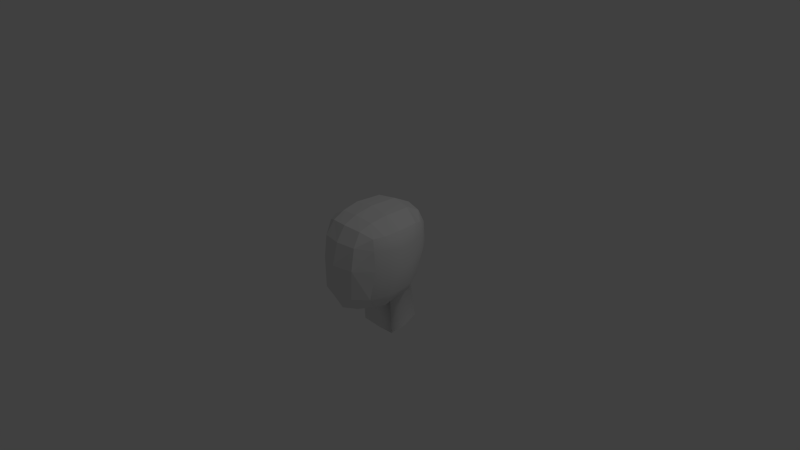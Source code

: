 # Source: myhead.blend  (saved by Blender 2.76.0; exported with 4.5.12 LTS)
import bpy
from mathutils import Matrix  # noqa: F401  (used for matrix-valued properties, if any)

bpy.ops.wm.read_factory_settings(use_empty=True)
scene = bpy.context.scene
scene.name = 'Scene'

# ---- collections
col_collection_1 = bpy.data.collections.new('Collection 1'); scene.collection.children.link(col_collection_1)

# ---- materials (node trees are filled in below, after node groups)
mat_material = bpy.data.materials.new('Material')
mat_material.alpha_threshold = 0.0
mat_material.use_transparent_shadow = False
mat_material.roughness = 0.5
mat_material.line_color = (0.0, 0.0, 0.0, 1.0)

# ---- material node trees

# ---- world
world_world = bpy.data.worlds.new('World'); scene.world = world_world
world_world.color = (0.05088, 0.05088, 0.05088)
world_world.use_sun_shadow = False
world_world.sun_shadow_jitter_overblur = 0.0
world_world.cycles.sampling_method = 'MANUAL'
world_world.cycles.sample_map_resolution = 256

# ---- cameras
cam_camera = bpy.data.cameras.new('Camera')
cam_camera.clip_end = 100.0
cam_camera.lens = 35.0
cam_camera.sensor_width = 32.0
cam_camera.sensor_height = 18.0
cam_camera.ortho_scale = 7.314
cam_camera.dof.focus_distance = 0.0
cam_camera.dof.aperture_fstop = 128.0

# ---- lights
light_lamp = bpy.data.lights.new('Lamp', 'POINT')
light_lamp.transmission_factor = 0.0
light_lamp.cutoff_distance = 30.0
light_lamp.energy = 100.0
light_lamp.shadow_buffer_clip_start = 1.001
light_lamp.shadow_soft_size = 0.1
light_lamp.shadow_maximum_resolution = 0.006
light_lamp.use_absolute_resolution = True
light_lamp.cycles.use_multiple_importance_sampling = False

# ---- meshes
me_cube = bpy.data.meshes.new('Cube')
me_cube.from_pydata([(0.004983, 0.05583, -0.573), (0.2656, 0.02879, -0.5361), (0.00617, -0.235, -0.6118), (-0.2618, 0.02923, -0.5364), (0.2485, 0.2543, -0.5527), (0.2556, -0.221, -0.5889), (-0.2495, -0.2209, -0.5892), (-0.2443, 0.2547, -0.5528), (-0.004066, -0.007108, 0.6901), (-0.004375, 0.3787, 0.6726), (-0.2834, -0.01137, 0.6551), (-0.004286, -0.2717, 0.6498), (0.2789, -0.01137, 0.6551), (0.2591, 0.3522, 0.6394), (-0.2643, 0.3522, 0.6394), (-0.2642, -0.254, 0.6182), (0.2591, -0.254, 0.6182), (0.5786, -0.02487, 0.0391), (0.539, 0.1909, 0.04311), (0.5563, -0.01156, 0.301), (0.538, -0.202, 0.06182), (0.5589, -0.04658, -0.271), (0.5294, 0.1601, -0.2681), (0.5184, 0.2032, 0.2882), (0.5197, -0.1846, 0.3087), (0.5248, -0.2188, -0.2949), (-2.176e-07, -0.6754, 0.09345), (0.277, -0.6083, 0.08891), (-0.002297, -0.5907, 0.385), (-0.2649, -0.5835, 0.08795), (-0.0002678, -0.6769, -0.317), (0.2384, -0.6005, -0.3297), (0.2608, -0.5449, 0.3786), (-0.2626, -0.5449, 0.3786), (-0.2386, -0.6006, -0.3299), (-0.574, -0.02487, 0.0391), (-0.5342, -0.2025, 0.06189), (-0.5601, -0.01273, 0.3033), (-0.5343, 0.1909, 0.04311), (-0.5581, -0.04658, -0.271), (-0.5237, -0.2185, -0.2947), (-0.5214, -0.1863, 0.3101), (-0.5201, 0.2034, 0.2894), (-0.529, 0.1601, -0.268), (1.488e-07, 0.7674, 0.03875), (0.2738, 0.6531, 0.04029), (-0.001097, 0.7386, -0.2674), (-0.2621, 0.6374, 0.04074), (-0.00174, 0.7407, 0.3412), (0.2611, 0.6458, 0.34), (0.239, 0.5379, -0.2806), (-0.2396, 0.5379, -0.2809), (-0.2622, 0.6458, 0.34), (0.4224, 0.2113, -0.4261), (0.4543, -0.01788, -0.4139), (0.4355, -0.2093, -0.487), (0.2256, 0.4296, -0.4792), (0.002612, 0.5552, -0.4944), (-0.2237, 0.4305, -0.4793), (0.4212, 0.3523, -0.2592), (0.4447, 0.434, 0.05), (0.4341, 0.4405, 0.2936), (0.2415, -0.4968, -0.5039), (0.006123, -0.5508, -0.561), (-0.2343, -0.497, -0.504), (0.416, -0.4405, -0.3257), (0.4617, -0.3792, 0.0647), (0.4349, -0.3707, 0.3432), (-0.4353, -0.2094, -0.487), (-0.4543, -0.01788, -0.4139), (-0.4224, 0.2113, -0.426), (-0.416, -0.4405, -0.3257), (-0.4695, -0.3648, 0.06826), (-0.432, -0.368, 0.3414), (-0.4204, 0.3518, -0.2587), (-0.4248, 0.4254, 0.04985), (-0.4307, 0.439, 0.2917), (0.4647, 0.2999, 0.5063), (0.4947, -0.004107, 0.5136), (0.4613, -0.2164, 0.4995), (0.2396, 0.5682, 0.5216), (-0.004546, 0.6309, 0.5377), (-0.2448, 0.5682, 0.5216), (0.2394, -0.4257, 0.5533), (-0.004713, -0.46, 0.5742), (-0.245, -0.4257, 0.5533), (-0.4616, -0.2163, 0.4995), (-0.4948, -0.004106, 0.5136), (-0.465, 0.2999, 0.5063), (0.3574, 0.3193, -0.4076), (0.378, -0.3789, -0.4383), (-0.3767, -0.3789, -0.4383), (-0.3573, 0.3193, -0.4076), (0.3974, 0.4427, 0.4482), (0.3983, -0.3503, 0.4835), (-0.3994, -0.3502, 0.4834), (-0.3982, 0.4426, 0.4481), (0.007006, 0.06916, -1.14), (0.2672, 0.0432, -1.102), (-0.2602, 0.04367, -1.102), (0.2501, 0.3016, -1.104), (-0.2427, 0.3021, -1.104), (0.2275, 0.5116, -1.033), (0.005114, 0.6455, -1.062), (-0.2218, 0.5127, -1.033)], [], [(0, 3, 99, 97), (1, 4, 53, 54), (7, 58, 104, 101), (4, 56, 89, 53), (0, 1, 5, 2), (2, 5, 62, 63), (1, 54, 55, 5), (5, 55, 90, 62), (0, 2, 6, 3), (3, 6, 68, 69), (2, 63, 64, 6), (6, 64, 91, 68), (58, 57, 103, 104), (1, 0, 97, 98), (3, 69, 70, 7), (7, 70, 92, 58), (8, 12, 13, 9), (9, 13, 80, 81), (12, 78, 77, 13), (13, 77, 93, 80), (8, 9, 14, 10), (10, 14, 88, 87), (9, 81, 82, 14), (14, 82, 96, 88), (8, 10, 15, 11), (11, 15, 85, 84), (10, 87, 86, 15), (15, 86, 95, 85), (8, 11, 16, 12), (12, 16, 79, 78), (11, 84, 83, 16), (16, 83, 94, 79), (17, 21, 22, 18), (18, 22, 59, 60), (21, 54, 53, 22), (22, 53, 89, 59), (17, 18, 23, 19), (19, 23, 77, 78), (18, 60, 61, 23), (23, 61, 93, 77), (17, 19, 24, 20), (20, 24, 67, 66), (19, 78, 79, 24), (24, 79, 94, 67), (17, 20, 25, 21), (21, 25, 55, 54), (20, 66, 65, 25), (25, 65, 90, 55), (26, 30, 31, 27), (27, 31, 65, 66), (30, 63, 62, 31), (31, 62, 90, 65), (26, 27, 32, 28), (28, 32, 83, 84), (27, 66, 67, 32), (32, 67, 94, 83), (26, 28, 33, 29), (29, 33, 73, 72), (28, 84, 85, 33), (33, 85, 95, 73), (26, 29, 34, 30), (30, 34, 64, 63), (29, 72, 71, 34), (34, 71, 91, 64), (35, 39, 40, 36), (36, 40, 71, 72), (39, 69, 68, 40), (40, 68, 91, 71), (35, 36, 41, 37), (37, 41, 86, 87), (36, 72, 73, 41), (41, 73, 95, 86), (35, 37, 42, 38), (38, 42, 76, 75), (37, 87, 88, 42), (42, 88, 96, 76), (35, 38, 43, 39), (39, 43, 70, 69), (38, 75, 74, 43), (43, 74, 92, 70), (44, 48, 49, 45), (45, 49, 61, 60), (48, 81, 80, 49), (49, 80, 93, 61), (44, 45, 50, 46), (46, 50, 56, 57), (45, 60, 59, 50), (50, 59, 89, 56), (44, 46, 51, 47), (47, 51, 74, 75), (46, 57, 58, 51), (51, 58, 92, 74), (44, 47, 52, 48), (48, 52, 82, 81), (47, 75, 76, 52), (52, 76, 96, 82), (3, 7, 101, 99), (57, 56, 102, 103), (56, 4, 100, 102), (4, 1, 98, 100)])
me_cube.polygons.foreach_set('use_smooth', [0, 1, 0, 1, 1, 1, 1, 1, 0, 0, 0, 0, 0, 1, 0, 0, 0, 0, 0, 0, 0, 0, 0, 0, 0, 0, 0, 0, 0, 0, 0, 0, 1, 1, 1, 1, 1, 1, 1, 1, 1, 1, 1, 1, 1, 1, 1, 1, 0, 0, 0, 0, 0, 0, 0, 0, 0, 0, 0, 0, 0, 0, 0, 0, 0, 0, 0, 0, 0, 0, 0, 0, 0, 0, 0, 0, 0, 0, 0, 0, 1, 1, 1, 1, 1, 1, 1, 1, 0, 0, 0, 0, 0, 0, 0, 0, 0, 1, 1, 1])
_uv = me_cube.uv_layers.new(name='Final')
_uv.uv.foreach_set('vector', [0.4971, 0.2474, 0.4074, 0.2648, 0.4662, 0.08776, 0.5399, 0.09774, 0.7098, 0.1126, 0.7756, 0.1436, 0.7722, 0.1617, 0.69, 0.1484, 0.3351, 0.2188, 0.2725, 0.2048, 0.3421, 0.04814, 0.4021, 0.05824, 0.7756, 0.1436, 0.8579, 0.1593, 0.8492, 0.1833, 0.7722, 0.1617, 0.6751, 0.09063, 0.7098, 0.1126, 0.6416, 0.132, 0.6309, 0.09943, 0.6309, 0.09943, 0.6416, 0.132, 0.5617, 0.1382, 0.5722, 0.1021, 0.7098, 0.1126, 0.69, 0.1484, 0.6171, 0.1746, 0.6416, 0.132, 0.6416, 0.132, 0.6171, 0.1746, 0.558, 0.1694, 0.5617, 0.1382, 0.4971, 0.2474, 0.5181, 0.3265, 0.4495, 0.3423, 0.4074, 0.2648, 0.4074, 0.2648, 0.4495, 0.3423, 0.4014, 0.3629, 0.3586, 0.3328, 0.5181, 0.3265, 0.5399, 0.407, 0.4743, 0.4129, 0.4495, 0.3423, 0.4495, 0.3423, 0.4743, 0.4129, 0.4254, 0.4016, 0.4014, 0.3629, 0.2725, 0.2048, 0.2172, 0.1518, 0.2819, 0.006202, 0.3421, 0.04814, 0.7098, 0.1126, 0.6751, 0.09063, 0.7697, 0.01619, 0.803, 0.0285, 0.4074, 0.2648, 0.3586, 0.3328, 0.3159, 0.2845, 0.3351, 0.2188, 0.3351, 0.2188, 0.3159, 0.2845, 0.2895, 0.26, 0.2725, 0.2048, 0.2412, 0.7772, 0.2613, 0.6821, 0.3794, 0.7171, 0.3681, 0.8059, 0.3681, 0.8059, 0.3794, 0.7171, 0.4655, 0.7347, 0.4655, 0.8281, 0.2613, 0.6821, 0.2824, 0.5937, 0.389, 0.6285, 0.3794, 0.7171, 0.3794, 0.7171, 0.389, 0.6285, 0.4459, 0.6564, 0.4655, 0.7347, 0.2412, 0.7772, 0.3681, 0.8059, 0.3403, 0.8897, 0.2188, 0.8705, 0.2188, 0.8705, 0.3403, 0.8897, 0.3114, 0.9725, 0.2003, 0.958, 0.3681, 0.8059, 0.4655, 0.8281, 0.4256, 0.9109, 0.3403, 0.8897, 0.3403, 0.8897, 0.4256, 0.9109, 0.3746, 0.972, 0.3114, 0.9725, 0.2412, 0.7772, 0.2188, 0.8705, 0.1373, 0.8472, 0.1517, 0.7571, 0.1517, 0.7571, 0.1373, 0.8472, 0.07296, 0.8304, 0.08136, 0.7414, 0.2188, 0.8705, 0.2003, 0.958, 0.1257, 0.9306, 0.1373, 0.8472, 0.1373, 0.8472, 0.1257, 0.9306, 0.0803, 0.899, 0.07296, 0.8304, 0.2412, 0.7772, 0.1517, 0.7571, 0.1776, 0.6683, 0.2613, 0.6821, 0.2613, 0.6821, 0.1776, 0.6683, 0.2032, 0.5866, 0.2824, 0.5937, 0.1517, 0.7571, 0.08136, 0.7414, 0.1122, 0.6561, 0.1776, 0.6683, 0.1776, 0.6683, 0.1122, 0.6561, 0.1486, 0.5959, 0.2032, 0.5866, 0.6944, 0.2573, 0.683, 0.2024, 0.7381, 0.1874, 0.7907, 0.2627, 0.7907, 0.2627, 0.7381, 0.1874, 0.8649, 0.2187, 0.8709, 0.2493, 0.683, 0.2024, 0.69, 0.1484, 0.7722, 0.1617, 0.7381, 0.1874, 0.7381, 0.1874, 0.7722, 0.1617, 0.8492, 0.1833, 0.8649, 0.2187, 0.6944, 0.2573, 0.7907, 0.2627, 0.798, 0.308, 0.7114, 0.3119, 0.7114, 0.3119, 0.798, 0.308, 0.8008, 0.3607, 0.7096, 0.3648, 0.7907, 0.2627, 0.8709, 0.2493, 0.877, 0.3012, 0.798, 0.308, 0.798, 0.308, 0.877, 0.3012, 0.87, 0.3557, 0.8008, 0.3607, 0.6944, 0.2573, 0.7114, 0.3119, 0.6494, 0.3064, 0.621, 0.2506, 0.621, 0.2506, 0.6494, 0.3064, 0.581, 0.296, 0.5612, 0.2415, 0.7114, 0.3119, 0.7096, 0.3648, 0.64, 0.3522, 0.6494, 0.3064, 0.6494, 0.3064, 0.64, 0.3522, 0.6, 0.3388, 0.581, 0.296, 0.6944, 0.2573, 0.621, 0.2506, 0.625, 0.2117, 0.683, 0.2024, 0.683, 0.2024, 0.625, 0.2117, 0.6171, 0.1746, 0.69, 0.1484, 0.621, 0.2506, 0.5612, 0.2415, 0.5548, 0.2079, 0.625, 0.2117, 0.625, 0.2117, 0.5548, 0.2079, 0.558, 0.1694, 0.6171, 0.1746, 0.7332, 0.7382, 0.7393, 0.5661, 0.849, 0.5602, 0.8566, 0.7459, 0.8566, 0.7459, 0.849, 0.5602, 0.9637, 0.5557, 0.9893, 0.7502, 0.7393, 0.5661, 0.7464, 0.4361, 0.8702, 0.4653, 0.849, 0.5602, 0.849, 0.5602, 0.8702, 0.4653, 0.9652, 0.4876, 0.9637, 0.5557, 0.7332, 0.7382, 0.8566, 0.7459, 0.8463, 0.8763, 0.7269, 0.8699, 0.7269, 0.8699, 0.8463, 0.8763, 0.8448, 0.9789, 0.7207, 0.9789, 0.8566, 0.7459, 0.9893, 0.7502, 0.9658, 0.8878, 0.8463, 0.8763, 0.8463, 0.8763, 0.9658, 0.8878, 0.941, 0.9595, 0.8448, 0.9789, 0.7332, 0.7382, 0.7269, 0.8699, 0.6103, 0.8685, 0.6102, 0.7379, 0.6102, 0.7379, 0.6103, 0.8685, 0.4944, 0.8681, 0.4827, 0.7322, 0.7269, 0.8699, 0.7207, 0.9789, 0.601, 0.9661, 0.6103, 0.8685, 0.6103, 0.8685, 0.601, 0.9661, 0.5118, 0.9398, 0.4944, 0.8681, 0.7332, 0.7382, 0.6102, 0.7379, 0.631, 0.5526, 0.7393, 0.5661, 0.7393, 0.5661, 0.631, 0.5526, 0.6193, 0.4574, 0.7464, 0.4361, 0.6102, 0.7379, 0.4827, 0.7322, 0.5187, 0.5412, 0.631, 0.5526, 0.631, 0.5526, 0.5187, 0.5412, 0.5221, 0.4739, 0.6193, 0.4574, 0.2729, 0.4159, 0.3297, 0.3693, 0.3629, 0.395, 0.2991, 0.4511, 0.2991, 0.4511, 0.3629, 0.395, 0.4108, 0.4311, 0.3309, 0.4858, 0.3297, 0.3693, 0.3586, 0.3328, 0.4014, 0.3629, 0.3629, 0.395, 0.3629, 0.395, 0.4014, 0.3629, 0.4254, 0.4016, 0.4108, 0.4311, 0.2729, 0.4159, 0.2991, 0.4511, 0.2536, 0.4898, 0.2264, 0.4574, 0.2264, 0.4574, 0.2536, 0.4898, 0.2257, 0.5298, 0.1869, 0.4934, 0.2991, 0.4511, 0.3309, 0.4858, 0.2802, 0.5319, 0.2536, 0.4898, 0.2536, 0.4898, 0.2802, 0.5319, 0.2523, 0.555, 0.2257, 0.5298, 0.2729, 0.4159, 0.2264, 0.4574, 0.191, 0.4186, 0.2356, 0.3791, 0.2356, 0.3791, 0.191, 0.4186, 0.1474, 0.3764, 0.1901, 0.336, 0.2264, 0.4574, 0.1869, 0.4934, 0.1344, 0.4385, 0.191, 0.4186, 0.191, 0.4186, 0.1344, 0.4385, 0.1165, 0.4007, 0.1474, 0.3764, 0.2729, 0.4159, 0.2356, 0.3791, 0.2954, 0.3324, 0.3297, 0.3693, 0.3297, 0.3693, 0.2954, 0.3324, 0.3159, 0.2845, 0.3586, 0.3328, 0.2356, 0.3791, 0.1901, 0.336, 0.2568, 0.2921, 0.2954, 0.3324, 0.2954, 0.3324, 0.2568, 0.2921, 0.2895, 0.26, 0.3159, 0.2845, 0.9497, 0.2134, 0.981, 0.264, 0.9338, 0.2794, 0.9216, 0.2287, 0.9216, 0.2287, 0.9338, 0.2794, 0.877, 0.3012, 0.8709, 0.2493, 0.981, 0.264, 0.991, 0.3039, 0.9096, 0.3469, 0.9338, 0.2794, 0.9338, 0.2794, 0.9096, 0.3469, 0.87, 0.3557, 0.877, 0.3012, 0.9497, 0.2134, 0.9216, 0.2287, 0.901, 0.197, 0.9392, 0.1876, 0.9392, 0.1876, 0.901, 0.197, 0.8579, 0.1593, 0.9127, 0.1482, 0.9216, 0.2287, 0.8709, 0.2493, 0.8649, 0.2187, 0.901, 0.197, 0.901, 0.197, 0.8649, 0.2187, 0.8492, 0.1833, 0.8579, 0.1593, 0.09339, 0.2381, 0.1508, 0.1855, 0.2143, 0.2377, 0.1446, 0.2891, 0.1446, 0.2891, 0.2143, 0.2377, 0.2568, 0.2921, 0.1901, 0.336, 0.1508, 0.1855, 0.2172, 0.1518, 0.2725, 0.2048, 0.2143, 0.2377, 0.2143, 0.2377, 0.2725, 0.2048, 0.2895, 0.26, 0.2568, 0.2921, 0.09339, 0.2381, 0.1446, 0.2891, 0.09436, 0.3402, 0.04373, 0.2954, 0.04373, 0.2954, 0.09436, 0.3402, 0.06773, 0.3798, 0.01519, 0.3452, 0.1446, 0.2891, 0.1901, 0.336, 0.1474, 0.3764, 0.09436, 0.3402, 0.09436, 0.3402, 0.1474, 0.3764, 0.1165, 0.4007, 0.06773, 0.3798, 0.4074, 0.2648, 0.3351, 0.2188, 0.4021, 0.05824, 0.4662, 0.08776, 0.9127, 0.1482, 0.8579, 0.1593, 0.9124, 0.06978, 0.9708, 0.08676, 0.8579, 0.1593, 0.7756, 0.1436, 0.8631, 0.04529, 0.9124, 0.06978, 0.7756, 0.1436, 0.7098, 0.1126, 0.803, 0.0285, 0.8631, 0.04529])
me_cube.materials.append(mat_material)
me_cube.use_remesh_preserve_volume = False
me_cube.use_remesh_preserve_attributes = False
me_cube.use_mirror_vertex_groups = False
me_cube.update()

# ---- objects
ob_cube = bpy.data.objects.new('Cube', me_cube)
ob_lamp = bpy.data.objects.new('Lamp', light_lamp)
ob_camera = bpy.data.objects.new('Camera', cam_camera)

# ---- transforms, parenting, visibility, modifiers, constraints
ob_cube.location = (0.0, 0.0, 0.0)
ob_cube.lock_rotations_4d = False
ob_cube.empty_display_type = 'ARROWS'
ob_cube.lineart.crease_threshold = 0.0
ob_lamp.location = (4.076, 1.005, 5.904)
ob_lamp.rotation_euler = (0.6503, 0.05522, 1.866)
ob_lamp.lock_rotations_4d = False
ob_lamp.empty_display_type = 'ARROWS'
ob_lamp.color = (0.0, 0.0, 0.0, 0.0)
ob_lamp.lineart.crease_threshold = 0.0
ob_camera.location = (7.481, -6.508, 5.344)
ob_camera.rotation_euler = (1.109, 0.01082, 0.8149)
ob_camera.lock_rotations_4d = False
ob_camera.empty_display_type = 'ARROWS'
ob_camera.color = (0.0, 0.0, 0.0, 0.0)
ob_camera.display_type = 'WIRE'
ob_camera.lineart.crease_threshold = 0.0

# ---- collection membership
col_collection_1.objects.link(ob_cube)
col_collection_1.objects.link(ob_lamp)
col_collection_1.objects.link(ob_camera)

# ---- scene / render settings (as saved in the file)
scene.camera = ob_camera
scene.frame_start = 1; scene.frame_end = 250; scene.frame_set(101)
scene.render.engine = 'BLENDER_EEVEE_NEXT'
scene.render.resolution_percentage = 50
scene.render.dither_intensity = 0.0
scene.cycles.use_denoising = False
scene.cycles.samples = 10
scene.cycles.sampling_pattern = 'TABULATED_SOBOL'
scene.cycles.light_sampling_threshold = 0.0
scene.cycles.use_adaptive_sampling = False
scene.cycles.use_light_tree = False
scene.cycles.blur_glossy = 0.0
scene.cycles.pixel_filter_type = 'GAUSSIAN'
scene.cycles.sample_clamp_indirect = 0.0
scene.view_settings.view_transform = 'Standard'
bpy.context.view_layer.update()
